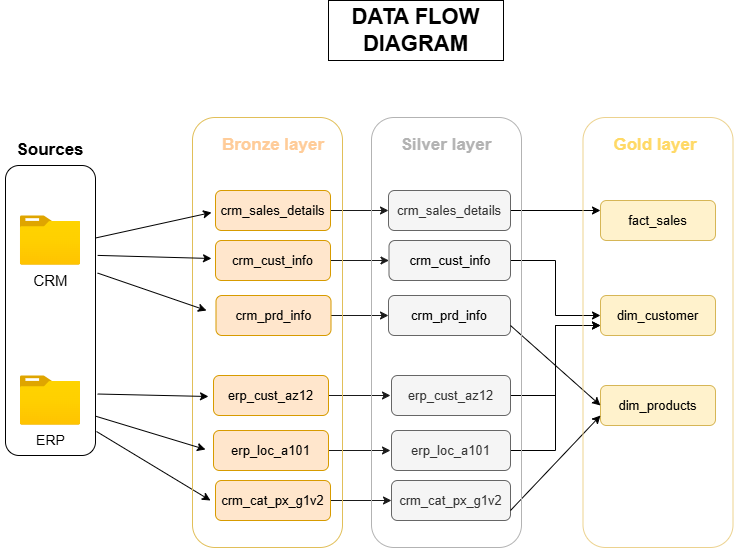

The diagram above was exported from draw.io. Its source (the exported page's mxGraphModel, read from the mxfile embedded in the PNG):
<mxGraphModel dx="1016" dy="611" grid="0" gridSize="10" guides="1" tooltips="1" connect="1" arrows="1" fold="1" page="1" pageScale="1" pageWidth="850" pageHeight="1100" background="light-dark(#FFFFFF,#FFFFFF)" math="0" shadow="0">
  <root>
    <mxCell id="0" />
    <mxCell id="1" parent="0" />
    <mxCell id="ULz67gviPThpA9P5Y627-5" parent="1" style="rounded=1;whiteSpace=wrap;html=1;fillColor=none;strokeColor=light-dark(#000000,#2E2E2E);fontColor=#ffffff;" value="" vertex="1">
      <mxGeometry height="290" width="90" x="15" y="225" as="geometry" />
    </mxCell>
    <mxCell id="ULz67gviPThpA9P5Y627-6" parent="1" style="rounded=1;whiteSpace=wrap;html=1;fillColor=none;strokeColor=none;fontColor=light-dark(#000000,#464644);fontStyle=1;fontSize=17;" value="Sources" vertex="1">
      <mxGeometry height="40" width="100" x="10" y="190" as="geometry" />
    </mxCell>
    <mxCell id="ULz67gviPThpA9P5Y627-7" parent="1" style="image;aspect=fixed;html=1;points=[];align=center;fontSize=15;image=img/lib/azure2/general/Folder_Blank.svg;labelBackgroundColor=none;fontColor=light-dark(#000000,#666666);" value="CRM" vertex="1">
      <mxGeometry height="50" width="61.61" x="29.189999999999998" y="275" as="geometry" />
    </mxCell>
    <mxCell id="ULz67gviPThpA9P5Y627-8" parent="1" style="image;aspect=fixed;html=1;points=[];align=center;fontSize=14;image=img/lib/azure2/general/Folder_Blank.svg;fontColor=light-dark(#000000,#666666);labelBackgroundColor=none;" value="ERP" vertex="1">
      <mxGeometry height="50" width="61.62" x="29.189999999999998" y="435" as="geometry" />
    </mxCell>
    <mxCell id="ULz67gviPThpA9P5Y627-10" parent="1" style="whiteSpace=wrap;html=1;strokeColor=default;fillColor=none;fontColor=light-dark(#000000,#666666);fontStyle=1;fontSize=22;" value="DATA FLOW DIAGRAM" vertex="1">
      <mxGeometry height="60" width="175" x="338" y="60" as="geometry" />
    </mxCell>
    <mxCell id="ULz67gviPThpA9P5Y627-14" parent="1" style="rounded=1;whiteSpace=wrap;html=1;fillColor=none;strokeColor=none;fontColor=light-dark(#000000,#464644);fontStyle=1;fontSize=17;" value="&lt;font style=&quot;color: rgb(255, 204, 153);&quot;&gt;Bronze layer&lt;/font&gt;" vertex="1">
      <mxGeometry height="50" width="110" x="228" y="180" as="geometry" />
    </mxCell>
    <mxCell id="9Eu-348XtKjt_P4-XZrZ-26" edge="1" parent="1" source="ULz67gviPThpA9P5Y627-16" style="edgeStyle=orthogonalEdgeStyle;rounded=0;orthogonalLoop=1;jettySize=auto;html=1;entryX=0;entryY=0.5;entryDx=0;entryDy=0;strokeColor=#1A1A1A;fillColor=#ffe6cc;fontSize=13;fontStyle=0" target="9Eu-348XtKjt_P4-XZrZ-13">
      <mxGeometry relative="1" as="geometry" />
    </mxCell>
    <mxCell id="ULz67gviPThpA9P5Y627-16" parent="1" style="rounded=1;whiteSpace=wrap;html=1;fillColor=#ffe6cc;strokeColor=#d79b00;fontStyle=0;fontSize=13;" value="crm_sales_details" vertex="1">
      <mxGeometry height="40" width="115" x="225" y="250" as="geometry" />
    </mxCell>
    <mxCell id="y-pvcHfQicC4eumTWgu4-3" edge="1" parent="1" source="ULz67gviPThpA9P5Y627-19" style="edgeStyle=orthogonalEdgeStyle;rounded=0;orthogonalLoop=1;jettySize=auto;html=1;entryX=0;entryY=0.5;entryDx=0;entryDy=0;fillColor=#ffe6cc;strokeColor=#1A1A1A;fontSize=13;fontStyle=0" target="y-pvcHfQicC4eumTWgu4-1">
      <mxGeometry relative="1" as="geometry" />
    </mxCell>
    <mxCell id="ULz67gviPThpA9P5Y627-19" parent="1" style="rounded=1;whiteSpace=wrap;html=1;fillColor=#ffe6cc;strokeColor=#d79b00;fontStyle=0;fontSize=13;" value="crm_cust_info" vertex="1">
      <mxGeometry height="40" width="115" x="225" y="300" as="geometry" />
    </mxCell>
    <mxCell id="y-pvcHfQicC4eumTWgu4-4" edge="1" parent="1" source="ULz67gviPThpA9P5Y627-20" style="edgeStyle=orthogonalEdgeStyle;rounded=0;orthogonalLoop=1;jettySize=auto;html=1;entryX=0;entryY=0.5;entryDx=0;entryDy=0;fillColor=#ffe6cc;strokeColor=#1A1A1A;fontSize=13;fontStyle=0" target="y-pvcHfQicC4eumTWgu4-2">
      <mxGeometry relative="1" as="geometry" />
    </mxCell>
    <mxCell id="ULz67gviPThpA9P5Y627-20" parent="1" style="rounded=1;whiteSpace=wrap;html=1;fillColor=#ffe6cc;strokeColor=#d79b00;fontStyle=0;fontSize=13;" value="crm_prd_info" vertex="1">
      <mxGeometry height="40" width="115" x="225.5" y="355" as="geometry" />
    </mxCell>
    <mxCell id="y-pvcHfQicC4eumTWgu4-6" edge="1" parent="1" source="ULz67gviPThpA9P5Y627-23" style="edgeStyle=orthogonalEdgeStyle;rounded=0;orthogonalLoop=1;jettySize=auto;html=1;fillColor=#ffe6cc;strokeColor=#1A1A1A;fontSize=13;fontStyle=0">
      <mxGeometry relative="1" as="geometry">
        <mxPoint x="400" y="455" as="targetPoint" />
      </mxGeometry>
    </mxCell>
    <mxCell id="ULz67gviPThpA9P5Y627-23" parent="1" style="rounded=1;whiteSpace=wrap;html=1;fillColor=#ffe6cc;strokeColor=#d79b00;fontStyle=0;fontSize=13;" value="erp_cust_az12" vertex="1">
      <mxGeometry height="40" width="115" x="223" y="435" as="geometry" />
    </mxCell>
    <mxCell id="9Eu-348XtKjt_P4-XZrZ-9" edge="1" parent="1" style="edgeStyle=orthogonalEdgeStyle;rounded=0;orthogonalLoop=1;jettySize=auto;html=1;fillColor=#ffe6cc;strokeColor=#d79b00;fontSize=13;">
      <mxGeometry relative="1" as="geometry">
        <mxPoint x="210" y="510" as="sourcePoint" />
        <mxPoint x="210" y="510" as="targetPoint" />
      </mxGeometry>
    </mxCell>
    <mxCell id="y-pvcHfQicC4eumTWgu4-7" edge="1" parent="1" source="ULz67gviPThpA9P5Y627-24" style="edgeStyle=orthogonalEdgeStyle;rounded=0;orthogonalLoop=1;jettySize=auto;html=1;fillColor=#ffe6cc;strokeColor=#1A1A1A;fontSize=13;fontStyle=0">
      <mxGeometry relative="1" as="geometry">
        <mxPoint x="400" y="510" as="targetPoint" />
      </mxGeometry>
    </mxCell>
    <mxCell id="ULz67gviPThpA9P5Y627-24" parent="1" style="rounded=1;whiteSpace=wrap;html=1;fillColor=#ffe6cc;strokeColor=#d79b00;fontStyle=0;fontSize=13;" value="erp_loc_a101" vertex="1">
      <mxGeometry height="40" width="115" x="223" y="490" as="geometry" />
    </mxCell>
    <mxCell id="9Eu-348XtKjt_P4-XZrZ-32" edge="1" parent="1" source="ULz67gviPThpA9P5Y627-25" style="edgeStyle=orthogonalEdgeStyle;rounded=0;orthogonalLoop=1;jettySize=auto;html=1;strokeColor=#1A1A1A;fillColor=#ffe6cc;fontSize=13;fontStyle=0" target="9Eu-348XtKjt_P4-XZrZ-18" value="">
      <mxGeometry relative="1" as="geometry" />
    </mxCell>
    <mxCell id="ULz67gviPThpA9P5Y627-25" parent="1" style="rounded=1;whiteSpace=wrap;html=1;fillColor=#ffe6cc;strokeColor=#d79b00;fontStyle=0;fontSize=13;" value="crm_cat_px_g1v2" vertex="1">
      <mxGeometry height="40" width="115" x="225" y="540" as="geometry" />
    </mxCell>
    <mxCell id="9Eu-348XtKjt_P4-XZrZ-10" edge="1" parent="1" style="endArrow=classic;html=1;rounded=0;strokeColor=light-dark(#000000,#666666);" value="">
      <mxGeometry height="50" relative="1" width="50" as="geometry">
        <mxPoint x="106" y="491" as="sourcePoint" />
        <mxPoint x="220" y="560" as="targetPoint" />
      </mxGeometry>
    </mxCell>
    <mxCell id="y-pvcHfQicC4eumTWgu4-8" edge="1" parent="1" source="9Eu-348XtKjt_P4-XZrZ-13" style="edgeStyle=orthogonalEdgeStyle;rounded=0;orthogonalLoop=1;jettySize=auto;html=1;exitX=1;exitY=0.5;exitDx=0;exitDy=0;entryX=0;entryY=0.25;entryDx=0;entryDy=0;fontSize=13;fontStyle=0" target="9Eu-348XtKjt_P4-XZrZ-48">
      <mxGeometry relative="1" as="geometry" />
    </mxCell>
    <mxCell id="9Eu-348XtKjt_P4-XZrZ-13" parent="1" style="rounded=1;whiteSpace=wrap;html=1;fillColor=#f5f5f5;strokeColor=#666666;fontStyle=0;fontSize=13;fontColor=#333333;" value="crm_sales_details" vertex="1">
      <mxGeometry height="40" width="122" x="398" y="250" as="geometry" />
    </mxCell>
    <mxCell id="y-pvcHfQicC4eumTWgu4-15" edge="1" parent="1" source="9Eu-348XtKjt_P4-XZrZ-16" style="edgeStyle=orthogonalEdgeStyle;rounded=0;orthogonalLoop=1;jettySize=auto;html=1;exitX=1;exitY=0.5;exitDx=0;exitDy=0;entryX=0;entryY=0.75;entryDx=0;entryDy=0;" target="9Eu-348XtKjt_P4-XZrZ-49">
      <mxGeometry relative="1" as="geometry" />
    </mxCell>
    <mxCell id="9Eu-348XtKjt_P4-XZrZ-16" parent="1" style="rounded=1;whiteSpace=wrap;html=1;fillColor=#f5f5f5;strokeColor=#666666;fontStyle=0;fontSize=13;fontColor=#333333;" value="erp_cust_az12" vertex="1">
      <mxGeometry height="40" width="119" x="401" y="435" as="geometry" />
    </mxCell>
    <mxCell id="y-pvcHfQicC4eumTWgu4-16" edge="1" parent="1" source="9Eu-348XtKjt_P4-XZrZ-17" style="edgeStyle=orthogonalEdgeStyle;rounded=0;orthogonalLoop=1;jettySize=auto;html=1;exitX=1;exitY=0.5;exitDx=0;exitDy=0;entryX=0;entryY=0.75;entryDx=0;entryDy=0;" target="9Eu-348XtKjt_P4-XZrZ-49">
      <mxGeometry relative="1" as="geometry" />
    </mxCell>
    <mxCell id="9Eu-348XtKjt_P4-XZrZ-17" parent="1" style="rounded=1;whiteSpace=wrap;html=1;fillColor=#f5f5f5;strokeColor=#666666;fontStyle=0;fontSize=13;fontColor=#333333;" value="erp_loc_a101" vertex="1">
      <mxGeometry height="40" width="119" x="401" y="490" as="geometry" />
    </mxCell>
    <mxCell id="9Eu-348XtKjt_P4-XZrZ-18" parent="1" style="rounded=1;whiteSpace=wrap;html=1;fillColor=#f5f5f5;strokeColor=#666666;fontStyle=0;fontSize=13;fontColor=#333333;" value="crm_cat_px_g1v2" vertex="1">
      <mxGeometry height="40" width="119" x="401" y="540" as="geometry" />
    </mxCell>
    <mxCell id="9Eu-348XtKjt_P4-XZrZ-22" parent="1" style="rounded=1;whiteSpace=wrap;html=1;fillColor=none;strokeColor=none;fontColor=light-dark(#000000,#464644);fontStyle=1;fontSize=17;" value="&lt;font style=&quot;color: rgb(179, 179, 179);&quot;&gt;Silver layer&lt;/font&gt;" vertex="1">
      <mxGeometry height="50" width="110" x="401" y="180" as="geometry" />
    </mxCell>
    <mxCell id="9Eu-348XtKjt_P4-XZrZ-48" parent="1" style="rounded=1;whiteSpace=wrap;html=1;fillColor=#fff2cc;strokeColor=#d6b656;fontStyle=0;fontSize=13;" value="fact_sales" vertex="1">
      <mxGeometry height="40" width="115" x="610" y="260" as="geometry" />
    </mxCell>
    <mxCell id="9Eu-348XtKjt_P4-XZrZ-49" parent="1" style="rounded=1;whiteSpace=wrap;html=1;fillColor=#fff2cc;strokeColor=#d6b656;fontStyle=0;fontSize=13;" value="dim_customer" vertex="1">
      <mxGeometry height="40" width="115" x="610" y="355" as="geometry" />
    </mxCell>
    <mxCell id="9Eu-348XtKjt_P4-XZrZ-51" parent="1" style="rounded=1;whiteSpace=wrap;html=1;fillColor=#fff2cc;strokeColor=#d6b656;fontStyle=0;fontSize=13;" value="dim_products" vertex="1">
      <mxGeometry height="40" width="115" x="610" y="445" as="geometry" />
    </mxCell>
    <mxCell id="9Eu-348XtKjt_P4-XZrZ-52" parent="1" style="rounded=1;whiteSpace=wrap;html=1;fillColor=none;strokeColor=none;fontColor=light-dark(#FFD966,#464644);fontStyle=1;fontSize=17;" value="&lt;font style=&quot;&quot;&gt;Gold &lt;font style=&quot;&quot;&gt;layer&lt;/font&gt;&lt;/font&gt;" vertex="1">
      <mxGeometry height="50" width="110" x="610" y="180" as="geometry" />
    </mxCell>
    <mxCell id="y-pvcHfQicC4eumTWgu4-9" edge="1" parent="1" source="y-pvcHfQicC4eumTWgu4-1" style="edgeStyle=orthogonalEdgeStyle;rounded=0;orthogonalLoop=1;jettySize=auto;html=1;exitX=1;exitY=0.5;exitDx=0;exitDy=0;entryX=0;entryY=0.5;entryDx=0;entryDy=0;" target="9Eu-348XtKjt_P4-XZrZ-49">
      <mxGeometry relative="1" as="geometry" />
    </mxCell>
    <mxCell id="y-pvcHfQicC4eumTWgu4-1" parent="1" style="rounded=1;whiteSpace=wrap;html=1;fillColor=#f5f5f5;strokeColor=#666666;fontStyle=0;fontSize=13;fontColor=#333333;" value="&lt;span style=&quot;color: rgb(0, 0, 0);&quot;&gt;crm_cust_info&lt;/span&gt;" vertex="1">
      <mxGeometry height="40" width="121.5" x="398.5" y="300" as="geometry" />
    </mxCell>
    <mxCell id="y-pvcHfQicC4eumTWgu4-2" parent="1" style="rounded=1;whiteSpace=wrap;html=1;fillColor=#f5f5f5;strokeColor=#666666;fontStyle=0;fontSize=13;fontColor=#333333;" value="&lt;span style=&quot;color: rgb(0, 0, 0);&quot;&gt;crm_prd_info&lt;/span&gt;" vertex="1">
      <mxGeometry height="40" width="122" x="398" y="355" as="geometry" />
    </mxCell>
    <mxCell id="y-pvcHfQicC4eumTWgu4-19" edge="1" parent="1" source="y-pvcHfQicC4eumTWgu4-2" style="endArrow=classic;html=1;rounded=0;entryX=0;entryY=0.5;entryDx=0;entryDy=0;exitX=1;exitY=0.75;exitDx=0;exitDy=0;" target="9Eu-348XtKjt_P4-XZrZ-51" value="">
      <mxGeometry height="50" relative="1" width="50" as="geometry">
        <mxPoint x="513.5" y="380" as="sourcePoint" />
        <mxPoint x="563.5" y="330" as="targetPoint" />
      </mxGeometry>
    </mxCell>
    <mxCell id="y-pvcHfQicC4eumTWgu4-20" edge="1" parent="1" style="endArrow=classic;html=1;rounded=0;entryX=0;entryY=0.75;entryDx=0;entryDy=0;" target="9Eu-348XtKjt_P4-XZrZ-51" value="">
      <mxGeometry height="50" relative="1" width="50" as="geometry">
        <mxPoint x="520" y="570" as="sourcePoint" />
        <mxPoint x="570" y="520" as="targetPoint" />
      </mxGeometry>
    </mxCell>
    <mxCell id="y-pvcHfQicC4eumTWgu4-21" parent="1" style="rounded=1;whiteSpace=wrap;html=1;fillColor=none;strokeColor=#E1BF59;" value="" vertex="1">
      <mxGeometry height="430" width="150" x="202" y="177" as="geometry" />
    </mxCell>
    <mxCell id="y-pvcHfQicC4eumTWgu4-22" parent="1" style="rounded=1;whiteSpace=wrap;html=1;fillColor=none;strokeColor=#B3B3B3;" value="" vertex="1">
      <mxGeometry height="430" width="150" x="381" y="177" as="geometry" />
    </mxCell>
    <mxCell id="y-pvcHfQicC4eumTWgu4-23" parent="1" style="rounded=1;whiteSpace=wrap;html=1;fillColor=none;strokeColor=#ECD28F;" value="" vertex="1">
      <mxGeometry height="430" width="150" x="592.5" y="177" as="geometry" />
    </mxCell>
    <mxCell id="ibR8g29dz8QWbHtPJ2Vv-2" edge="1" parent="1" source="ULz67gviPThpA9P5Y627-5" style="endArrow=classic;html=1;rounded=0;exitX=1;exitY=0.25;exitDx=0;exitDy=0;" value="">
      <mxGeometry height="50" relative="1" width="50" as="geometry">
        <mxPoint x="130" y="316" as="sourcePoint" />
        <mxPoint x="221" y="272" as="targetPoint" />
      </mxGeometry>
    </mxCell>
    <mxCell id="ibR8g29dz8QWbHtPJ2Vv-3" edge="1" parent="1" source="ULz67gviPThpA9P5Y627-5" style="endArrow=classic;html=1;rounded=0;exitX=1.024;exitY=0.31;exitDx=0;exitDy=0;exitPerimeter=0;" value="">
      <mxGeometry height="50" relative="1" width="50" as="geometry">
        <mxPoint x="153" y="362" as="sourcePoint" />
        <mxPoint x="221" y="318" as="targetPoint" />
      </mxGeometry>
    </mxCell>
    <mxCell id="ibR8g29dz8QWbHtPJ2Vv-4" edge="1" parent="1" source="ULz67gviPThpA9P5Y627-5" style="endArrow=classic;html=1;rounded=0;exitX=1.024;exitY=0.371;exitDx=0;exitDy=0;exitPerimeter=0;" value="">
      <mxGeometry height="50" relative="1" width="50" as="geometry">
        <mxPoint x="144" y="391" as="sourcePoint" />
        <mxPoint x="216" y="370" as="targetPoint" />
      </mxGeometry>
    </mxCell>
    <mxCell id="ibR8g29dz8QWbHtPJ2Vv-5" edge="1" parent="1" source="ULz67gviPThpA9P5Y627-5" style="endArrow=classic;html=1;rounded=0;exitX=1.024;exitY=0.788;exitDx=0;exitDy=0;exitPerimeter=0;" value="">
      <mxGeometry height="50" relative="1" width="50" as="geometry">
        <mxPoint x="131" y="486" as="sourcePoint" />
        <mxPoint x="218" y="456" as="targetPoint" />
      </mxGeometry>
    </mxCell>
    <mxCell id="ibR8g29dz8QWbHtPJ2Vv-7" edge="1" parent="1" source="ULz67gviPThpA9P5Y627-5" style="endArrow=classic;html=1;rounded=0;exitX=1.007;exitY=0.865;exitDx=0;exitDy=0;exitPerimeter=0;" value="">
      <mxGeometry height="50" relative="1" width="50" as="geometry">
        <mxPoint x="149" y="442" as="sourcePoint" />
        <mxPoint x="215" y="509" as="targetPoint" />
      </mxGeometry>
    </mxCell>
  </root>
</mxGraphModel>